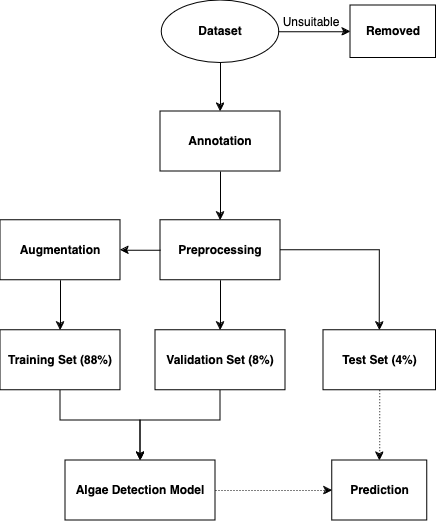

The diagram above was exported from draw.io. Its source (the exported page's mxGraphModel, read from the mxfile embedded in the PNG):
<mxGraphModel dx="1127" dy="762" grid="1" gridSize="10" guides="1" tooltips="1" connect="1" arrows="1" fold="1" page="1" pageScale="1" pageWidth="850" pageHeight="1100" math="0" shadow="0">
  <root>
    <mxCell id="0" />
    <mxCell id="1" parent="0" />
    <mxCell id="wnIvHIf39yrH7xQtYpJv-2" value="&lt;b&gt;Dataset&lt;/b&gt;" style="ellipse;whiteSpace=wrap;html=1;" vertex="1" parent="1">
      <mxGeometry x="241.25" y="40" width="117.5" height="62.5" as="geometry" />
    </mxCell>
    <mxCell id="wnIvHIf39yrH7xQtYpJv-3" value="&lt;b&gt;Annotation&lt;/b&gt;" style="rounded=0;whiteSpace=wrap;html=1;" vertex="1" parent="1">
      <mxGeometry x="240" y="151" width="120" height="60" as="geometry" />
    </mxCell>
    <mxCell id="wnIvHIf39yrH7xQtYpJv-4" value="&lt;b&gt;Removed&lt;/b&gt;" style="rounded=0;whiteSpace=wrap;html=1;" vertex="1" parent="1">
      <mxGeometry x="430" y="45" width="85.5" height="52.5" as="geometry" />
    </mxCell>
    <mxCell id="wnIvHIf39yrH7xQtYpJv-7" value="&lt;div&gt;&lt;b&gt;Training Set (88%)&lt;/b&gt;&lt;/div&gt;" style="rounded=0;whiteSpace=wrap;html=1;" vertex="1" parent="1">
      <mxGeometry x="80" y="369.75" width="120" height="60" as="geometry" />
    </mxCell>
    <mxCell id="wnIvHIf39yrH7xQtYpJv-8" value="&lt;div&gt;&lt;b&gt;Validation Set (8%)&lt;/b&gt;&lt;/div&gt;" style="rounded=0;whiteSpace=wrap;html=1;" vertex="1" parent="1">
      <mxGeometry x="235" y="369.75" width="130" height="60" as="geometry" />
    </mxCell>
    <mxCell id="wnIvHIf39yrH7xQtYpJv-9" value="&lt;b&gt;Algae Detection Model&lt;/b&gt;" style="rounded=0;whiteSpace=wrap;html=1;" vertex="1" parent="1">
      <mxGeometry x="145" y="500" width="150" height="60" as="geometry" />
    </mxCell>
    <mxCell id="wnIvHIf39yrH7xQtYpJv-10" value="&lt;div&gt;&lt;b&gt;Test Set (4%)&lt;/b&gt;&lt;/div&gt;" style="rounded=0;whiteSpace=wrap;html=1;" vertex="1" parent="1">
      <mxGeometry x="403" y="369.75" width="112.5" height="60" as="geometry" />
    </mxCell>
    <mxCell id="wnIvHIf39yrH7xQtYpJv-11" value="&lt;b&gt;Prediction&lt;/b&gt;" style="rounded=0;whiteSpace=wrap;html=1;" vertex="1" parent="1">
      <mxGeometry x="411.75" y="500" width="95" height="60" as="geometry" />
    </mxCell>
    <mxCell id="wnIvHIf39yrH7xQtYpJv-12" value="" style="endArrow=classic;html=1;rounded=0;exitX=0.5;exitY=1;exitDx=0;exitDy=0;entryX=0.5;entryY=0;entryDx=0;entryDy=0;" edge="1" parent="1" source="wnIvHIf39yrH7xQtYpJv-2" target="wnIvHIf39yrH7xQtYpJv-3">
      <mxGeometry width="50" height="50" relative="1" as="geometry">
        <mxPoint x="375" y="121.25" as="sourcePoint" />
        <mxPoint x="425" y="71.25" as="targetPoint" />
      </mxGeometry>
    </mxCell>
    <mxCell id="wnIvHIf39yrH7xQtYpJv-13" value="" style="endArrow=classic;html=1;rounded=0;exitX=0.5;exitY=1;exitDx=0;exitDy=0;entryX=0.5;entryY=0;entryDx=0;entryDy=0;" edge="1" parent="1" source="wnIvHIf39yrH7xQtYpJv-3" target="wnIvHIf39yrH7xQtYpJv-32">
      <mxGeometry width="50" height="50" relative="1" as="geometry">
        <mxPoint x="365" y="419.75" as="sourcePoint" />
        <mxPoint x="300" y="249.75" as="targetPoint" />
      </mxGeometry>
    </mxCell>
    <mxCell id="wnIvHIf39yrH7xQtYpJv-14" value="" style="endArrow=classic;html=1;rounded=0;exitX=1;exitY=0.5;exitDx=0;exitDy=0;entryX=0;entryY=0.5;entryDx=0;entryDy=0;" edge="1" parent="1" source="wnIvHIf39yrH7xQtYpJv-2" target="wnIvHIf39yrH7xQtYpJv-4">
      <mxGeometry width="50" height="50" relative="1" as="geometry">
        <mxPoint x="340" y="391.25" as="sourcePoint" />
        <mxPoint x="390" y="341.25" as="targetPoint" />
        <Array as="points" />
      </mxGeometry>
    </mxCell>
    <mxCell id="wnIvHIf39yrH7xQtYpJv-22" value="" style="endArrow=classic;html=1;rounded=0;dashed=1;dashPattern=1 2;exitX=0.5;exitY=1;exitDx=0;exitDy=0;entryX=0.5;entryY=0;entryDx=0;entryDy=0;" edge="1" parent="1" source="wnIvHIf39yrH7xQtYpJv-10" target="wnIvHIf39yrH7xQtYpJv-11">
      <mxGeometry width="50" height="50" relative="1" as="geometry">
        <mxPoint x="549.25" y="489.75" as="sourcePoint" />
        <mxPoint x="599.25" y="439.75" as="targetPoint" />
      </mxGeometry>
    </mxCell>
    <mxCell id="wnIvHIf39yrH7xQtYpJv-25" value="" style="endArrow=classic;html=1;rounded=0;exitX=1;exitY=0.5;exitDx=0;exitDy=0;entryX=0;entryY=0.5;entryDx=0;entryDy=0;dashed=1;dashPattern=1 2;" edge="1" parent="1" source="wnIvHIf39yrH7xQtYpJv-9" target="wnIvHIf39yrH7xQtYpJv-11">
      <mxGeometry width="50" height="50" relative="1" as="geometry">
        <mxPoint x="350" y="540" as="sourcePoint" />
        <mxPoint x="400" y="490" as="targetPoint" />
      </mxGeometry>
    </mxCell>
    <mxCell id="wnIvHIf39yrH7xQtYpJv-31" value="&lt;b&gt;Augmentation&lt;/b&gt;" style="rounded=0;whiteSpace=wrap;html=1;" vertex="1" parent="1">
      <mxGeometry x="80" y="259.75" width="120" height="60" as="geometry" />
    </mxCell>
    <mxCell id="wnIvHIf39yrH7xQtYpJv-32" value="&lt;b&gt;Preprocessing&lt;/b&gt;" style="rounded=0;whiteSpace=wrap;html=1;" vertex="1" parent="1">
      <mxGeometry x="240" y="259.75" width="120" height="60" as="geometry" />
    </mxCell>
    <mxCell id="wnIvHIf39yrH7xQtYpJv-36" value="Unsuitable" style="text;html=1;align=center;verticalAlign=middle;whiteSpace=wrap;rounded=0;" vertex="1" parent="1">
      <mxGeometry x="355.75" y="57" width="70" height="10" as="geometry" />
    </mxCell>
    <mxCell id="wnIvHIf39yrH7xQtYpJv-44" value="" style="edgeStyle=segmentEdgeStyle;endArrow=classic;html=1;curved=0;rounded=0;endSize=6;startSize=6;exitX=1;exitY=0.5;exitDx=0;exitDy=0;entryX=0.5;entryY=0;entryDx=0;entryDy=0;" edge="1" parent="1" source="wnIvHIf39yrH7xQtYpJv-32" target="wnIvHIf39yrH7xQtYpJv-10">
      <mxGeometry width="50" height="50" relative="1" as="geometry">
        <mxPoint x="517.5" y="399.75" as="sourcePoint" />
        <mxPoint x="567.5" y="349.75" as="targetPoint" />
      </mxGeometry>
    </mxCell>
    <mxCell id="wnIvHIf39yrH7xQtYpJv-45" value="" style="edgeStyle=elbowEdgeStyle;elbow=vertical;endArrow=classic;html=1;curved=0;rounded=0;endSize=6;startSize=6;entryX=0.5;entryY=0;entryDx=0;entryDy=0;exitX=0.5;exitY=1;exitDx=0;exitDy=0;" edge="1" parent="1" source="wnIvHIf39yrH7xQtYpJv-8" target="wnIvHIf39yrH7xQtYpJv-9">
      <mxGeometry width="50" height="50" relative="1" as="geometry">
        <mxPoint x="340" y="679.75" as="sourcePoint" />
        <mxPoint x="390" y="629.75" as="targetPoint" />
        <Array as="points">
          <mxPoint x="260" y="460" />
        </Array>
      </mxGeometry>
    </mxCell>
    <mxCell id="wnIvHIf39yrH7xQtYpJv-46" value="" style="edgeStyle=elbowEdgeStyle;elbow=vertical;endArrow=classic;html=1;curved=0;rounded=0;endSize=6;startSize=6;exitX=0.5;exitY=1;exitDx=0;exitDy=0;entryX=0.5;entryY=0;entryDx=0;entryDy=0;" edge="1" parent="1" source="wnIvHIf39yrH7xQtYpJv-7" target="wnIvHIf39yrH7xQtYpJv-9">
      <mxGeometry width="50" height="50" relative="1" as="geometry">
        <mxPoint x="340" y="369.75" as="sourcePoint" />
        <mxPoint x="390" y="319.75" as="targetPoint" />
        <Array as="points">
          <mxPoint x="180" y="460" />
        </Array>
      </mxGeometry>
    </mxCell>
    <mxCell id="wnIvHIf39yrH7xQtYpJv-49" value="" style="endArrow=classic;html=1;rounded=0;exitX=0.5;exitY=1;exitDx=0;exitDy=0;entryX=0.5;entryY=0;entryDx=0;entryDy=0;" edge="1" parent="1" source="wnIvHIf39yrH7xQtYpJv-31" target="wnIvHIf39yrH7xQtYpJv-7">
      <mxGeometry width="50" height="50" relative="1" as="geometry">
        <mxPoint x="180" y="419.75" as="sourcePoint" />
        <mxPoint x="230" y="369.75" as="targetPoint" />
      </mxGeometry>
    </mxCell>
    <mxCell id="wnIvHIf39yrH7xQtYpJv-50" value="" style="endArrow=classic;html=1;rounded=0;exitX=0.5;exitY=1;exitDx=0;exitDy=0;entryX=0.5;entryY=0;entryDx=0;entryDy=0;" edge="1" parent="1" source="wnIvHIf39yrH7xQtYpJv-32" target="wnIvHIf39yrH7xQtYpJv-8">
      <mxGeometry width="50" height="50" relative="1" as="geometry">
        <mxPoint x="190" y="419.75" as="sourcePoint" />
        <mxPoint x="240" y="369.75" as="targetPoint" />
      </mxGeometry>
    </mxCell>
    <mxCell id="wnIvHIf39yrH7xQtYpJv-57" value="" style="endArrow=classic;html=1;rounded=0;exitX=0;exitY=0.5;exitDx=0;exitDy=0;entryX=1;entryY=0.5;entryDx=0;entryDy=0;" edge="1" parent="1" source="wnIvHIf39yrH7xQtYpJv-32" target="wnIvHIf39yrH7xQtYpJv-31">
      <mxGeometry width="50" height="50" relative="1" as="geometry">
        <mxPoint x="190" y="419.75" as="sourcePoint" />
        <mxPoint x="240" y="369.75" as="targetPoint" />
      </mxGeometry>
    </mxCell>
  </root>
</mxGraphModel>